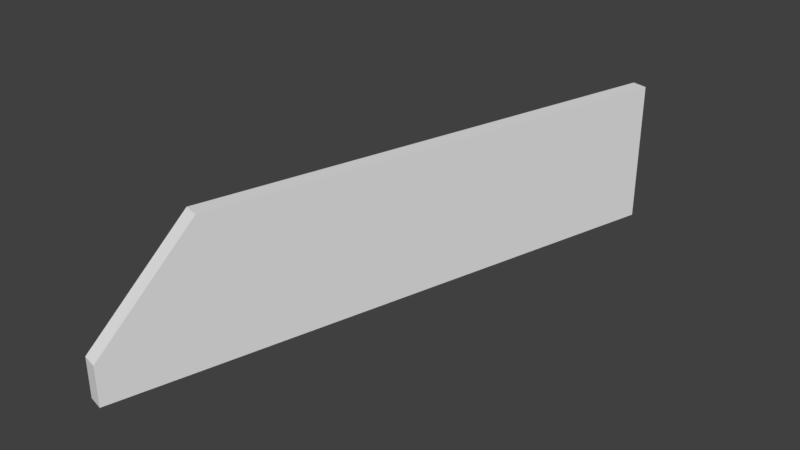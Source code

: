 # Source: Bridge30_Lateral7.blend  (saved by Blender 2.78.0; exported with 4.5.12 LTS)
import bpy
from mathutils import Matrix  # noqa: F401  (used for matrix-valued properties, if any)

bpy.ops.wm.read_factory_settings(use_empty=True)
scene = bpy.context.scene
scene.name = 'Scene'

# ---- collections
col_collection_1 = bpy.data.collections.new('Collection 1'); scene.collection.children.link(col_collection_1)

# ---- materials (node trees are filled in below, after node groups)
mat_material_001 = bpy.data.materials.new('Material.001')
mat_material_001.alpha_threshold = 0.0
mat_material_001.use_transparent_shadow = False
mat_material_001.roughness = 0.5

# ---- material node trees

# ---- world
world_world = bpy.data.worlds.new('World'); scene.world = world_world
world_world.color = (0.05088, 0.05088, 0.05088)
world_world.use_sun_shadow = False
world_world.sun_shadow_jitter_overblur = 0.0
world_world.cycles.sampling_method = 'MANUAL'

# ---- meshes
me_cube_001 = bpy.data.meshes.new('Cube.001')
me_cube_001.from_pydata([(-0.1543, -10.87, 1.729e-06), (0.1034, -9.912, 0.9199), (-0.316, -10.83, 1.729e-06), (-0.05837, -9.868, 0.9199), (0.1034, -9.912, 1.729e-06), (-0.05837, -9.868, 1.729e-06), (0.1034, -9.912, 1.477), (-0.05837, -9.868, 1.477), (-0.1543, -10.87, 0.4106), (-0.316, -10.83, 0.4106), (0.1034, -9.912, 0.4106), (0.3963, -8.818, 0.4106), (0.2346, -8.775, 1.477), (0.3963, -8.818, 1.477), (0.2346, -8.775, 1.729e-06), (0.3963, -8.818, 0.9199), (0.2346, -8.775, 0.9199), (0.3963, -8.818, 1.729e-06), (1.426, -4.974, 1.729e-06), (1.426, -4.974, 0.4106), (1.265, -4.93, 1.477), (1.426, -4.974, 1.477), (1.265, -4.93, 1.729e-06), (1.426, -4.974, 0.9199), (1.265, -4.93, 0.9199)], [], [(10, 1, 8), (5, 4, 0, 2), (9, 7, 3), (8, 1, 6), (16, 3, 7, 12), (13, 12, 7, 6), (14, 17, 4, 5), (11, 15, 1, 10), (0, 8, 9, 2), (4, 10, 8, 0), (7, 9, 8, 6), (23, 15, 11, 19), (17, 11, 10, 4), (19, 11, 17, 18), (18, 17, 14, 22), (20, 12, 13, 21), (24, 16, 12, 20), (1, 15, 13, 6), (15, 23, 21, 13)])
me_cube_001.materials.append(mat_material_001)
me_cube_001.use_remesh_preserve_volume = False
me_cube_001.use_remesh_preserve_attributes = False
me_cube_001.use_mirror_vertex_groups = False
me_cube_001.update()

# ---- objects
ob_cube = bpy.data.objects.new('Cube', me_cube_001)

# ---- transforms, parenting, visibility, modifiers, constraints
ob_cube.location = (0.0, 0.0, 0.0)
ob_cube.lineart.crease_threshold = 0.0
_vg = ob_cube.vertex_groups.new(name='Group')

# ---- collection membership
col_collection_1.objects.link(ob_cube)

# ---- scene / render settings (as saved in the file)
scene.frame_start = 1; scene.frame_end = 250; scene.frame_set(0)
scene.render.engine = 'BLENDER_EEVEE_NEXT'
scene.render.resolution_percentage = 50
scene.render.dither_intensity = 0.0
scene.cycles.use_denoising = False
scene.cycles.samples = 128
scene.cycles.sampling_pattern = 'TABULATED_SOBOL'
scene.cycles.light_sampling_threshold = 0.0
scene.cycles.use_adaptive_sampling = False
scene.cycles.use_light_tree = False
scene.cycles.blur_glossy = 0.0
scene.cycles.sample_clamp_indirect = 0.0
scene.view_settings.view_transform = 'Standard'
bpy.context.view_layer.update()

# ---- added for rendering (the .blend has no active camera and no usable light): camera, sun
cam_auto = bpy.data.cameras.new('AutoCamera')
cam_auto.lens = 50.0
cam_auto.sensor_width = 36.0
cam_auto.clip_end = 1000.0
ob_auto_camera = bpy.data.objects.new('AutoCamera', cam_auto)
scene.collection.objects.link(ob_auto_camera)
ob_auto_camera.location = (6.4455, -14.9701, 5.45054)
ob_auto_camera.rotation_euler = (1.09748, -7.21219e-08, 0.694738)
scene.camera = ob_auto_camera
light_auto_sun = bpy.data.lights.new('AutoSun', 'SUN')
light_auto_sun.energy = 3.0
light_auto_sun.angle = 0.0523599
ob_auto_sun = bpy.data.objects.new('AutoSun', light_auto_sun)
scene.collection.objects.link(ob_auto_sun)
ob_auto_sun.rotation_euler = (0.872665, 0.174533, 0.523599)
bpy.context.view_layer.update()
